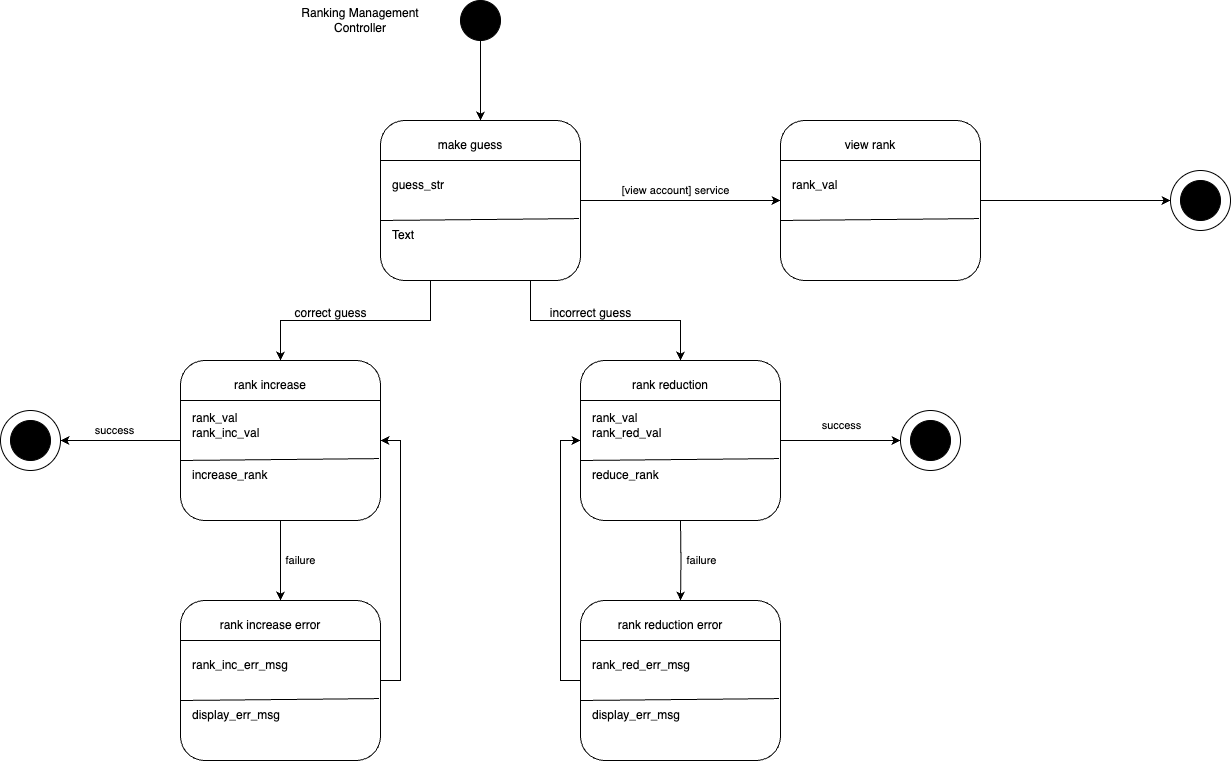

The diagram above was exported from draw.io. Its source (the exported page's mxGraphModel, read from the mxfile embedded in the PNG):
<mxGraphModel dx="707" dy="448" grid="1" gridSize="10" guides="1" tooltips="1" connect="1" arrows="1" fold="1" page="1" pageScale="1" pageWidth="1100" pageHeight="850" math="0" shadow="0">
  <root>
    <mxCell id="0" />
    <mxCell id="1" parent="0" />
    <mxCell id="0N_we4zybnnP6kG4fE40-19" value="" style="edgeStyle=orthogonalEdgeStyle;rounded=0;orthogonalLoop=1;jettySize=auto;html=1;entryX=0.5;entryY=0;entryDx=0;entryDy=0;" edge="1" parent="1" source="0N_we4zybnnP6kG4fE40-4" target="0N_we4zybnnP6kG4fE40-7">
      <mxGeometry relative="1" as="geometry" />
    </mxCell>
    <mxCell id="0N_we4zybnnP6kG4fE40-4" value="" style="ellipse;whiteSpace=wrap;html=1;aspect=fixed;fillColor=light-dark(#000000,var(--ge-dark-color, #121212));" vertex="1" parent="1">
      <mxGeometry x="520" y="120" width="40" height="40" as="geometry" />
    </mxCell>
    <mxCell id="0N_we4zybnnP6kG4fE40-5" value="" style="ellipse;whiteSpace=wrap;html=1;aspect=fixed;" vertex="1" parent="1">
      <mxGeometry x="1230" y="290" width="60" height="60" as="geometry" />
    </mxCell>
    <mxCell id="0N_we4zybnnP6kG4fE40-6" value="" style="ellipse;whiteSpace=wrap;html=1;aspect=fixed;fillColor=light-dark(#000000,var(--ge-dark-color, #121212));" vertex="1" parent="1">
      <mxGeometry x="1240" y="300" width="40" height="40" as="geometry" />
    </mxCell>
    <mxCell id="0N_we4zybnnP6kG4fE40-45" style="edgeStyle=orthogonalEdgeStyle;rounded=0;orthogonalLoop=1;jettySize=auto;html=1;exitX=0.25;exitY=1;exitDx=0;exitDy=0;entryX=0.5;entryY=0;entryDx=0;entryDy=0;" edge="1" parent="1" source="0N_we4zybnnP6kG4fE40-7" target="0N_we4zybnnP6kG4fE40-33">
      <mxGeometry relative="1" as="geometry" />
    </mxCell>
    <mxCell id="0N_we4zybnnP6kG4fE40-47" style="edgeStyle=orthogonalEdgeStyle;rounded=0;orthogonalLoop=1;jettySize=auto;html=1;exitX=0.75;exitY=1;exitDx=0;exitDy=0;entryX=0.5;entryY=0;entryDx=0;entryDy=0;" edge="1" parent="1" source="0N_we4zybnnP6kG4fE40-7" target="0N_we4zybnnP6kG4fE40-39">
      <mxGeometry relative="1" as="geometry" />
    </mxCell>
    <mxCell id="0N_we4zybnnP6kG4fE40-55" style="edgeStyle=orthogonalEdgeStyle;rounded=0;orthogonalLoop=1;jettySize=auto;html=1;exitX=1;exitY=0.5;exitDx=0;exitDy=0;entryX=0;entryY=0.5;entryDx=0;entryDy=0;" edge="1" parent="1" source="0N_we4zybnnP6kG4fE40-7" target="0N_we4zybnnP6kG4fE40-49">
      <mxGeometry relative="1" as="geometry" />
    </mxCell>
    <mxCell id="0N_we4zybnnP6kG4fE40-56" value="[view account] service" style="edgeLabel;html=1;align=center;verticalAlign=middle;resizable=0;points=[];" vertex="1" connectable="0" parent="0N_we4zybnnP6kG4fE40-55">
      <mxGeometry x="-0.0525" relative="1" as="geometry">
        <mxPoint y="-10" as="offset" />
      </mxGeometry>
    </mxCell>
    <mxCell id="0N_we4zybnnP6kG4fE40-7" value="" style="rounded=1;whiteSpace=wrap;html=1;" vertex="1" parent="1">
      <mxGeometry x="440" y="240" width="200" height="160" as="geometry" />
    </mxCell>
    <mxCell id="0N_we4zybnnP6kG4fE40-8" value="" style="endArrow=none;html=1;rounded=0;entryX=1;entryY=0.25;entryDx=0;entryDy=0;" edge="1" parent="1" target="0N_we4zybnnP6kG4fE40-7">
      <mxGeometry width="50" height="50" relative="1" as="geometry">
        <mxPoint x="440" y="280" as="sourcePoint" />
        <mxPoint x="620" y="280" as="targetPoint" />
      </mxGeometry>
    </mxCell>
    <mxCell id="0N_we4zybnnP6kG4fE40-9" value="" style="endArrow=none;html=1;rounded=0;entryX=0.993;entryY=0.613;entryDx=0;entryDy=0;entryPerimeter=0;" edge="1" parent="1" target="0N_we4zybnnP6kG4fE40-7">
      <mxGeometry width="50" height="50" relative="1" as="geometry">
        <mxPoint x="440" y="340" as="sourcePoint" />
        <mxPoint x="620" y="340" as="targetPoint" />
      </mxGeometry>
    </mxCell>
    <mxCell id="0N_we4zybnnP6kG4fE40-10" value="make guess" style="text;html=1;align=center;verticalAlign=middle;whiteSpace=wrap;rounded=0;" vertex="1" parent="1">
      <mxGeometry x="450" y="250" width="160" height="30" as="geometry" />
    </mxCell>
    <mxCell id="0N_we4zybnnP6kG4fE40-11" value="guess_str" style="text;html=1;align=left;verticalAlign=middle;whiteSpace=wrap;rounded=0;" vertex="1" parent="1">
      <mxGeometry x="450" y="290" width="170" height="30" as="geometry" />
    </mxCell>
    <mxCell id="0N_we4zybnnP6kG4fE40-12" value="Text" style="text;html=1;align=left;verticalAlign=middle;whiteSpace=wrap;rounded=0;" vertex="1" parent="1">
      <mxGeometry x="450" y="340" width="60" height="30" as="geometry" />
    </mxCell>
    <mxCell id="0N_we4zybnnP6kG4fE40-66" style="edgeStyle=orthogonalEdgeStyle;rounded=0;orthogonalLoop=1;jettySize=auto;html=1;exitX=0.5;exitY=1;exitDx=0;exitDy=0;entryX=0.5;entryY=0;entryDx=0;entryDy=0;" edge="1" parent="1" source="0N_we4zybnnP6kG4fE40-33" target="0N_we4zybnnP6kG4fE40-60">
      <mxGeometry relative="1" as="geometry" />
    </mxCell>
    <mxCell id="0N_we4zybnnP6kG4fE40-67" value="failure" style="edgeLabel;html=1;align=center;verticalAlign=middle;resizable=0;points=[];" vertex="1" connectable="0" parent="0N_we4zybnnP6kG4fE40-66">
      <mxGeometry x="-0.025" relative="1" as="geometry">
        <mxPoint x="20" as="offset" />
      </mxGeometry>
    </mxCell>
    <mxCell id="0N_we4zybnnP6kG4fE40-92" style="edgeStyle=orthogonalEdgeStyle;rounded=0;orthogonalLoop=1;jettySize=auto;html=1;exitX=0;exitY=0.5;exitDx=0;exitDy=0;entryX=1;entryY=0.5;entryDx=0;entryDy=0;" edge="1" parent="1" source="0N_we4zybnnP6kG4fE40-33" target="0N_we4zybnnP6kG4fE40-86">
      <mxGeometry relative="1" as="geometry" />
    </mxCell>
    <mxCell id="0N_we4zybnnP6kG4fE40-94" value="success" style="edgeLabel;html=1;align=center;verticalAlign=middle;resizable=0;points=[];" vertex="1" connectable="0" parent="0N_we4zybnnP6kG4fE40-92">
      <mxGeometry x="0.1" y="4" relative="1" as="geometry">
        <mxPoint y="-14" as="offset" />
      </mxGeometry>
    </mxCell>
    <mxCell id="0N_we4zybnnP6kG4fE40-33" value="" style="rounded=1;whiteSpace=wrap;html=1;" vertex="1" parent="1">
      <mxGeometry x="240" y="480" width="200" height="160" as="geometry" />
    </mxCell>
    <mxCell id="0N_we4zybnnP6kG4fE40-34" value="" style="endArrow=none;html=1;rounded=0;entryX=1;entryY=0.25;entryDx=0;entryDy=0;" edge="1" parent="1" target="0N_we4zybnnP6kG4fE40-33">
      <mxGeometry width="50" height="50" relative="1" as="geometry">
        <mxPoint x="240" y="520" as="sourcePoint" />
        <mxPoint x="420" y="520" as="targetPoint" />
      </mxGeometry>
    </mxCell>
    <mxCell id="0N_we4zybnnP6kG4fE40-35" value="" style="endArrow=none;html=1;rounded=0;entryX=0.993;entryY=0.613;entryDx=0;entryDy=0;entryPerimeter=0;" edge="1" parent="1" target="0N_we4zybnnP6kG4fE40-33">
      <mxGeometry width="50" height="50" relative="1" as="geometry">
        <mxPoint x="240" y="580" as="sourcePoint" />
        <mxPoint x="420" y="580" as="targetPoint" />
      </mxGeometry>
    </mxCell>
    <mxCell id="0N_we4zybnnP6kG4fE40-36" value="rank increase" style="text;html=1;align=center;verticalAlign=middle;whiteSpace=wrap;rounded=0;" vertex="1" parent="1">
      <mxGeometry x="250" y="490" width="160" height="30" as="geometry" />
    </mxCell>
    <mxCell id="0N_we4zybnnP6kG4fE40-37" value="rank_val&lt;div&gt;rank_inc_val&lt;/div&gt;" style="text;html=1;align=left;verticalAlign=middle;whiteSpace=wrap;rounded=0;" vertex="1" parent="1">
      <mxGeometry x="250" y="530" width="170" height="30" as="geometry" />
    </mxCell>
    <mxCell id="0N_we4zybnnP6kG4fE40-38" value="increase_rank" style="text;html=1;align=left;verticalAlign=middle;whiteSpace=wrap;rounded=0;" vertex="1" parent="1">
      <mxGeometry x="250" y="580" width="60" height="30" as="geometry" />
    </mxCell>
    <mxCell id="0N_we4zybnnP6kG4fE40-93" style="edgeStyle=orthogonalEdgeStyle;rounded=0;orthogonalLoop=1;jettySize=auto;html=1;exitX=1;exitY=0.5;exitDx=0;exitDy=0;entryX=0;entryY=0.5;entryDx=0;entryDy=0;" edge="1" parent="1" source="0N_we4zybnnP6kG4fE40-39" target="0N_we4zybnnP6kG4fE40-88">
      <mxGeometry relative="1" as="geometry" />
    </mxCell>
    <mxCell id="0N_we4zybnnP6kG4fE40-95" value="success" style="edgeLabel;html=1;align=center;verticalAlign=middle;resizable=0;points=[];" vertex="1" connectable="0" parent="0N_we4zybnnP6kG4fE40-93">
      <mxGeometry x="0.1385" y="3" relative="1" as="geometry">
        <mxPoint x="-8" y="-12" as="offset" />
      </mxGeometry>
    </mxCell>
    <mxCell id="0N_we4zybnnP6kG4fE40-39" value="" style="rounded=1;whiteSpace=wrap;html=1;" vertex="1" parent="1">
      <mxGeometry x="640" y="480" width="200" height="160" as="geometry" />
    </mxCell>
    <mxCell id="0N_we4zybnnP6kG4fE40-40" value="" style="endArrow=none;html=1;rounded=0;entryX=1;entryY=0.25;entryDx=0;entryDy=0;" edge="1" parent="1" target="0N_we4zybnnP6kG4fE40-39">
      <mxGeometry width="50" height="50" relative="1" as="geometry">
        <mxPoint x="640" y="520" as="sourcePoint" />
        <mxPoint x="820" y="520" as="targetPoint" />
      </mxGeometry>
    </mxCell>
    <mxCell id="0N_we4zybnnP6kG4fE40-41" value="" style="endArrow=none;html=1;rounded=0;entryX=0.993;entryY=0.613;entryDx=0;entryDy=0;entryPerimeter=0;" edge="1" parent="1" target="0N_we4zybnnP6kG4fE40-39">
      <mxGeometry width="50" height="50" relative="1" as="geometry">
        <mxPoint x="640" y="580" as="sourcePoint" />
        <mxPoint x="820" y="580" as="targetPoint" />
      </mxGeometry>
    </mxCell>
    <mxCell id="0N_we4zybnnP6kG4fE40-42" value="rank reduction" style="text;html=1;align=center;verticalAlign=middle;whiteSpace=wrap;rounded=0;" vertex="1" parent="1">
      <mxGeometry x="650" y="490" width="160" height="30" as="geometry" />
    </mxCell>
    <mxCell id="0N_we4zybnnP6kG4fE40-43" value="rank_val&lt;div&gt;rank_red_val&lt;/div&gt;" style="text;html=1;align=left;verticalAlign=middle;whiteSpace=wrap;rounded=0;" vertex="1" parent="1">
      <mxGeometry x="650" y="530" width="170" height="30" as="geometry" />
    </mxCell>
    <mxCell id="0N_we4zybnnP6kG4fE40-44" value="reduce_rank" style="text;html=1;align=left;verticalAlign=middle;whiteSpace=wrap;rounded=0;" vertex="1" parent="1">
      <mxGeometry x="650" y="580" width="60" height="30" as="geometry" />
    </mxCell>
    <mxCell id="0N_we4zybnnP6kG4fE40-46" value="correct guess" style="text;html=1;align=center;verticalAlign=middle;resizable=0;points=[];autosize=1;strokeColor=none;fillColor=none;" vertex="1" parent="1">
      <mxGeometry x="340" y="418" width="100" height="30" as="geometry" />
    </mxCell>
    <mxCell id="0N_we4zybnnP6kG4fE40-48" value="incorrect guess" style="text;html=1;align=center;verticalAlign=middle;resizable=0;points=[];autosize=1;strokeColor=none;fillColor=none;" vertex="1" parent="1">
      <mxGeometry x="600" y="418" width="100" height="30" as="geometry" />
    </mxCell>
    <mxCell id="0N_we4zybnnP6kG4fE40-57" style="edgeStyle=orthogonalEdgeStyle;rounded=0;orthogonalLoop=1;jettySize=auto;html=1;exitX=1;exitY=0.5;exitDx=0;exitDy=0;" edge="1" parent="1" source="0N_we4zybnnP6kG4fE40-49">
      <mxGeometry relative="1" as="geometry">
        <mxPoint x="1230" y="320" as="targetPoint" />
      </mxGeometry>
    </mxCell>
    <mxCell id="0N_we4zybnnP6kG4fE40-49" value="" style="rounded=1;whiteSpace=wrap;html=1;" vertex="1" parent="1">
      <mxGeometry x="840" y="240" width="200" height="160" as="geometry" />
    </mxCell>
    <mxCell id="0N_we4zybnnP6kG4fE40-50" value="" style="endArrow=none;html=1;rounded=0;entryX=1;entryY=0.25;entryDx=0;entryDy=0;" edge="1" parent="1" target="0N_we4zybnnP6kG4fE40-49">
      <mxGeometry width="50" height="50" relative="1" as="geometry">
        <mxPoint x="840" y="280" as="sourcePoint" />
        <mxPoint x="1020" y="280" as="targetPoint" />
      </mxGeometry>
    </mxCell>
    <mxCell id="0N_we4zybnnP6kG4fE40-51" value="" style="endArrow=none;html=1;rounded=0;entryX=0.993;entryY=0.613;entryDx=0;entryDy=0;entryPerimeter=0;" edge="1" parent="1" target="0N_we4zybnnP6kG4fE40-49">
      <mxGeometry width="50" height="50" relative="1" as="geometry">
        <mxPoint x="840" y="340" as="sourcePoint" />
        <mxPoint x="1020" y="340" as="targetPoint" />
      </mxGeometry>
    </mxCell>
    <mxCell id="0N_we4zybnnP6kG4fE40-52" value="view rank" style="text;html=1;align=center;verticalAlign=middle;whiteSpace=wrap;rounded=0;" vertex="1" parent="1">
      <mxGeometry x="850" y="250" width="160" height="30" as="geometry" />
    </mxCell>
    <mxCell id="0N_we4zybnnP6kG4fE40-53" value="rank_val" style="text;html=1;align=left;verticalAlign=middle;whiteSpace=wrap;rounded=0;" vertex="1" parent="1">
      <mxGeometry x="850" y="290" width="170" height="30" as="geometry" />
    </mxCell>
    <mxCell id="0N_we4zybnnP6kG4fE40-58" value="Ranking Management Controller" style="text;html=1;align=center;verticalAlign=middle;whiteSpace=wrap;rounded=0;" vertex="1" parent="1">
      <mxGeometry x="340" y="125" width="160" height="30" as="geometry" />
    </mxCell>
    <mxCell id="0N_we4zybnnP6kG4fE40-85" style="edgeStyle=orthogonalEdgeStyle;rounded=0;orthogonalLoop=1;jettySize=auto;html=1;exitX=1;exitY=0.5;exitDx=0;exitDy=0;entryX=1;entryY=0.5;entryDx=0;entryDy=0;" edge="1" parent="1" source="0N_we4zybnnP6kG4fE40-60" target="0N_we4zybnnP6kG4fE40-33">
      <mxGeometry relative="1" as="geometry" />
    </mxCell>
    <mxCell id="0N_we4zybnnP6kG4fE40-60" value="" style="rounded=1;whiteSpace=wrap;html=1;" vertex="1" parent="1">
      <mxGeometry x="240" y="720" width="200" height="160" as="geometry" />
    </mxCell>
    <mxCell id="0N_we4zybnnP6kG4fE40-61" value="" style="endArrow=none;html=1;rounded=0;entryX=1;entryY=0.25;entryDx=0;entryDy=0;" edge="1" parent="1" target="0N_we4zybnnP6kG4fE40-60">
      <mxGeometry width="50" height="50" relative="1" as="geometry">
        <mxPoint x="240" y="760" as="sourcePoint" />
        <mxPoint x="420" y="760" as="targetPoint" />
      </mxGeometry>
    </mxCell>
    <mxCell id="0N_we4zybnnP6kG4fE40-62" value="" style="endArrow=none;html=1;rounded=0;entryX=0.993;entryY=0.613;entryDx=0;entryDy=0;entryPerimeter=0;" edge="1" parent="1" target="0N_we4zybnnP6kG4fE40-60">
      <mxGeometry width="50" height="50" relative="1" as="geometry">
        <mxPoint x="240" y="820" as="sourcePoint" />
        <mxPoint x="420" y="820" as="targetPoint" />
      </mxGeometry>
    </mxCell>
    <mxCell id="0N_we4zybnnP6kG4fE40-63" value="rank increase error" style="text;html=1;align=center;verticalAlign=middle;whiteSpace=wrap;rounded=0;" vertex="1" parent="1">
      <mxGeometry x="250" y="730" width="160" height="30" as="geometry" />
    </mxCell>
    <mxCell id="0N_we4zybnnP6kG4fE40-64" value="rank_inc_err_msg" style="text;html=1;align=left;verticalAlign=middle;whiteSpace=wrap;rounded=0;" vertex="1" parent="1">
      <mxGeometry x="250" y="770" width="170" height="30" as="geometry" />
    </mxCell>
    <mxCell id="0N_we4zybnnP6kG4fE40-65" value="display_err_msg" style="text;html=1;align=left;verticalAlign=middle;whiteSpace=wrap;rounded=0;" vertex="1" parent="1">
      <mxGeometry x="250" y="820" width="60" height="30" as="geometry" />
    </mxCell>
    <mxCell id="0N_we4zybnnP6kG4fE40-68" style="edgeStyle=orthogonalEdgeStyle;rounded=0;orthogonalLoop=1;jettySize=auto;html=1;exitX=0.5;exitY=1;exitDx=0;exitDy=0;entryX=0.5;entryY=0;entryDx=0;entryDy=0;" edge="1" parent="1" target="0N_we4zybnnP6kG4fE40-70">
      <mxGeometry relative="1" as="geometry">
        <mxPoint x="740" y="640" as="sourcePoint" />
      </mxGeometry>
    </mxCell>
    <mxCell id="0N_we4zybnnP6kG4fE40-69" value="failure" style="edgeLabel;html=1;align=center;verticalAlign=middle;resizable=0;points=[];" vertex="1" connectable="0" parent="0N_we4zybnnP6kG4fE40-68">
      <mxGeometry x="-0.025" relative="1" as="geometry">
        <mxPoint x="20" as="offset" />
      </mxGeometry>
    </mxCell>
    <mxCell id="0N_we4zybnnP6kG4fE40-84" style="edgeStyle=orthogonalEdgeStyle;rounded=0;orthogonalLoop=1;jettySize=auto;html=1;exitX=0;exitY=0.5;exitDx=0;exitDy=0;entryX=0;entryY=0.5;entryDx=0;entryDy=0;" edge="1" parent="1" source="0N_we4zybnnP6kG4fE40-70" target="0N_we4zybnnP6kG4fE40-39">
      <mxGeometry relative="1" as="geometry" />
    </mxCell>
    <mxCell id="0N_we4zybnnP6kG4fE40-70" value="" style="rounded=1;whiteSpace=wrap;html=1;" vertex="1" parent="1">
      <mxGeometry x="640" y="720" width="200" height="160" as="geometry" />
    </mxCell>
    <mxCell id="0N_we4zybnnP6kG4fE40-71" value="" style="endArrow=none;html=1;rounded=0;entryX=1;entryY=0.25;entryDx=0;entryDy=0;" edge="1" parent="1" target="0N_we4zybnnP6kG4fE40-70">
      <mxGeometry width="50" height="50" relative="1" as="geometry">
        <mxPoint x="640" y="760" as="sourcePoint" />
        <mxPoint x="820" y="760" as="targetPoint" />
      </mxGeometry>
    </mxCell>
    <mxCell id="0N_we4zybnnP6kG4fE40-72" value="" style="endArrow=none;html=1;rounded=0;entryX=0.993;entryY=0.613;entryDx=0;entryDy=0;entryPerimeter=0;" edge="1" parent="1" target="0N_we4zybnnP6kG4fE40-70">
      <mxGeometry width="50" height="50" relative="1" as="geometry">
        <mxPoint x="640" y="820" as="sourcePoint" />
        <mxPoint x="820" y="820" as="targetPoint" />
      </mxGeometry>
    </mxCell>
    <mxCell id="0N_we4zybnnP6kG4fE40-73" value="rank reduction error" style="text;html=1;align=center;verticalAlign=middle;whiteSpace=wrap;rounded=0;" vertex="1" parent="1">
      <mxGeometry x="650" y="730" width="160" height="30" as="geometry" />
    </mxCell>
    <mxCell id="0N_we4zybnnP6kG4fE40-74" value="rank_red_err_msg" style="text;html=1;align=left;verticalAlign=middle;whiteSpace=wrap;rounded=0;" vertex="1" parent="1">
      <mxGeometry x="650" y="770" width="170" height="30" as="geometry" />
    </mxCell>
    <mxCell id="0N_we4zybnnP6kG4fE40-75" value="display_err_msg" style="text;html=1;align=left;verticalAlign=middle;whiteSpace=wrap;rounded=0;" vertex="1" parent="1">
      <mxGeometry x="650" y="820" width="60" height="30" as="geometry" />
    </mxCell>
    <mxCell id="0N_we4zybnnP6kG4fE40-86" value="" style="ellipse;whiteSpace=wrap;html=1;aspect=fixed;" vertex="1" parent="1">
      <mxGeometry x="60" y="530" width="60" height="60" as="geometry" />
    </mxCell>
    <mxCell id="0N_we4zybnnP6kG4fE40-87" value="" style="ellipse;whiteSpace=wrap;html=1;aspect=fixed;fillColor=light-dark(#000000,var(--ge-dark-color, #121212));" vertex="1" parent="1">
      <mxGeometry x="70" y="540" width="40" height="40" as="geometry" />
    </mxCell>
    <mxCell id="0N_we4zybnnP6kG4fE40-88" value="" style="ellipse;whiteSpace=wrap;html=1;aspect=fixed;" vertex="1" parent="1">
      <mxGeometry x="960" y="530" width="60" height="60" as="geometry" />
    </mxCell>
    <mxCell id="0N_we4zybnnP6kG4fE40-89" value="" style="ellipse;whiteSpace=wrap;html=1;aspect=fixed;fillColor=light-dark(#000000,var(--ge-dark-color, #121212));" vertex="1" parent="1">
      <mxGeometry x="970" y="540" width="40" height="40" as="geometry" />
    </mxCell>
  </root>
</mxGraphModel>